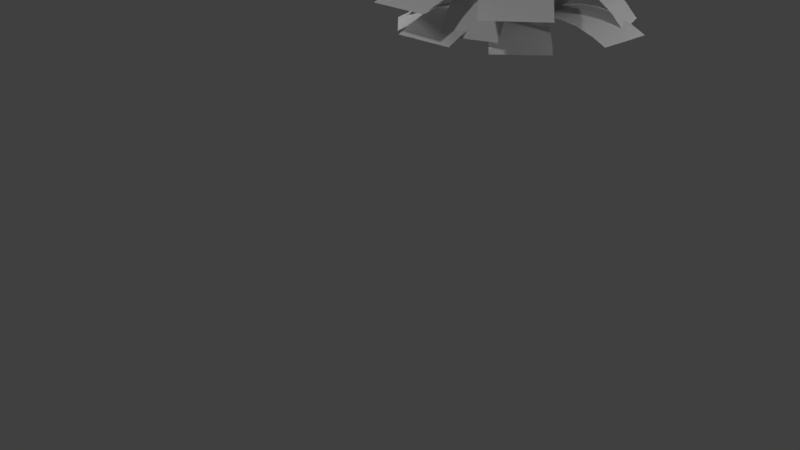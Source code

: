 # Source: fern.blend  (saved by Blender 2.79.0; exported with 4.5.12 LTS)
import bpy
from mathutils import Matrix  # noqa: F401  (used for matrix-valued properties, if any)

bpy.ops.wm.read_factory_settings(use_empty=True)
scene = bpy.context.scene
scene.name = 'Scene'

# ---- collections
col_collection_1 = bpy.data.collections.new('Collection 1'); scene.collection.children.link(col_collection_1)

# ---- materials (node trees are filled in below, after node groups)
mat_material = bpy.data.materials.new('Material')
mat_material.alpha_threshold = 0.0
mat_material.use_transparent_shadow = False
mat_material.roughness = 0.5
mat_material.specular_intensity = 0.0

# ---- material node trees

# ---- world
world_world = bpy.data.worlds.new('World'); scene.world = world_world
world_world.color = (0.05088, 0.05088, 0.05088)
world_world.use_sun_shadow = False
world_world.sun_shadow_jitter_overblur = 0.0
world_world.cycles.sampling_method = 'MANUAL'

# ---- cameras
cam_camera = bpy.data.cameras.new('Camera')
cam_camera.clip_end = 100.0
cam_camera.lens = 35.0
cam_camera.sensor_width = 32.0
cam_camera.sensor_height = 18.0
cam_camera.ortho_scale = 7.314
cam_camera.dof.focus_distance = 0.0
cam_camera.dof.aperture_fstop = 128.0

# ---- lights
light_lamp_004 = bpy.data.lights.new('Lamp.004', 'POINT')
light_lamp_004.transmission_factor = 0.0
light_lamp_004.cutoff_distance = 30.0
light_lamp_004.energy = 100.0
light_lamp_004.shadow_buffer_clip_start = 1.001
light_lamp_004.shadow_soft_size = 0.1
light_lamp_004.shadow_maximum_resolution = 0.006
light_lamp_004.use_absolute_resolution = True
light_lamp_003 = bpy.data.lights.new('Lamp.003', 'POINT')
light_lamp_003.transmission_factor = 0.0
light_lamp_003.cutoff_distance = 30.0
light_lamp_003.energy = 100.0
light_lamp_003.shadow_buffer_clip_start = 1.001
light_lamp_003.shadow_soft_size = 0.1
light_lamp_003.shadow_maximum_resolution = 0.006
light_lamp_003.use_absolute_resolution = True
light_lamp_002 = bpy.data.lights.new('Lamp.002', 'POINT')
light_lamp_002.transmission_factor = 0.0
light_lamp_002.cutoff_distance = 30.0
light_lamp_002.energy = 100.0
light_lamp_002.shadow_buffer_clip_start = 1.001
light_lamp_002.shadow_soft_size = 0.1
light_lamp_002.shadow_maximum_resolution = 0.006
light_lamp_002.use_absolute_resolution = True
light_point = bpy.data.lights.new('Point', 'POINT')
light_point.transmission_factor = 0.0
light_point.energy = 100.0
light_point.shadow_buffer_clip_start = 0.5
light_point.shadow_soft_size = 0.1
light_point.shadow_maximum_resolution = 0.006
light_point.use_absolute_resolution = True
light_lamp = bpy.data.lights.new('Lamp', 'POINT')
light_lamp.transmission_factor = 0.0
light_lamp.cutoff_distance = 30.0
light_lamp.energy = 100.0
light_lamp.shadow_buffer_clip_start = 1.001
light_lamp.shadow_soft_size = 0.1
light_lamp.shadow_maximum_resolution = 0.006
light_lamp.use_absolute_resolution = True

# ---- meshes
me_plane_012 = bpy.data.meshes.new('Plane.012')
me_plane_012.from_pydata([(-0.1749, 0.3035, -0.01788), (-0.1565, -0.3034, -0.01788), (5.533, 0.3172, 0.1978), (5.552, -0.2897, 0.1978), (4.105, 0.3132, 0.5372), (2.424, 0.3096, 0.6136), (0.6749, 0.3058, 0.3232), (0.6933, -0.301, 0.3232), (2.443, -0.2973, 0.6136), (4.124, -0.2937, 0.5372), (4.898, -0.2917, 0.381), (4.879, 0.3152, 0.381), (3.383, 0.3114, 0.6066), (3.401, -0.2955, 0.6066), (1.389, 0.3077, 0.4873), (1.408, -0.2991, 0.4873), (0.04591, 0.3047, 0.1571), (0.06432, -0.3022, 0.1571)], [], [(11, 10, 3, 2), (16, 17, 7, 6), (14, 15, 8, 5), (12, 13, 9, 4), (4, 9, 10, 11), (5, 8, 13, 12), (6, 7, 15, 14), (0, 1, 17, 16)])
me_plane_012.polygons.foreach_set('use_smooth', [True] * 8)
_uv = me_plane_012.uv_layers.new(name='UVMap')
_uv.uv.foreach_set('vector', [0.2341, 0.7851, 0.6956, 0.7851, 0.6956, 0.9035, 0.2341, 0.9035, 0.2341, 0.1167, 0.6956, 0.1167, 0.6956, 0.2295, 0.2341, 0.2295, 0.2341, 0.3463, 0.6956, 0.3463, 0.6956, 0.4631, 0.2341, 0.4631, 0.2341, 0.565, 0.6956, 0.565, 0.6956, 0.6668, 0.2341, 0.6668, 0.2341, 0.6668, 0.6956, 0.6668, 0.6956, 0.7851, 0.2341, 0.7851, 0.2341, 0.4631, 0.6956, 0.4631, 0.6956, 0.565, 0.2341, 0.565, 0.2341, 0.2295, 0.6956, 0.2295, 0.6956, 0.3463, 0.2341, 0.3463, 0.2341, 0.003893, 0.6956, 0.003893, 0.6956, 0.1167, 0.2341, 0.1167])
me_plane_012.materials.append(mat_material)
me_plane_012.use_remesh_preserve_volume = False
me_plane_012.use_remesh_preserve_attributes = False
me_plane_012.use_mirror_vertex_groups = False
me_plane_012.update()
me_plane_011 = bpy.data.meshes.new('Plane.011')
me_plane_011.from_pydata([(-0.1749, 0.3035, -0.01788), (-0.1565, -0.3034, -0.01788), (5.533, 0.3172, 0.1978), (5.552, -0.2897, 0.1978), (4.105, 0.3132, 0.5372), (2.424, 0.3096, 0.6136), (0.6749, 0.3058, 0.3232), (0.6933, -0.301, 0.3232), (2.443, -0.2973, 0.6136), (4.124, -0.2937, 0.5372), (4.898, -0.2917, 0.381), (4.879, 0.3152, 0.381), (3.383, 0.3114, 0.6066), (3.401, -0.2955, 0.6066), (1.389, 0.3077, 0.4873), (1.408, -0.2991, 0.4873), (0.04591, 0.3047, 0.1571), (0.06432, -0.3022, 0.1571)], [], [(11, 10, 3, 2), (16, 17, 7, 6), (14, 15, 8, 5), (12, 13, 9, 4), (4, 9, 10, 11), (5, 8, 13, 12), (6, 7, 15, 14), (0, 1, 17, 16)])
me_plane_011.polygons.foreach_set('use_smooth', [True] * 8)
_uv = me_plane_011.uv_layers.new(name='UVMap')
_uv.uv.foreach_set('vector', [0.2341, 0.7851, 0.6956, 0.7851, 0.6956, 0.9035, 0.2341, 0.9035, 0.2341, 0.1167, 0.6956, 0.1167, 0.6956, 0.2295, 0.2341, 0.2295, 0.2341, 0.3463, 0.6956, 0.3463, 0.6956, 0.4631, 0.2341, 0.4631, 0.2341, 0.565, 0.6956, 0.565, 0.6956, 0.6668, 0.2341, 0.6668, 0.2341, 0.6668, 0.6956, 0.6668, 0.6956, 0.7851, 0.2341, 0.7851, 0.2341, 0.4631, 0.6956, 0.4631, 0.6956, 0.565, 0.2341, 0.565, 0.2341, 0.2295, 0.6956, 0.2295, 0.6956, 0.3463, 0.2341, 0.3463, 0.2341, 0.003893, 0.6956, 0.003893, 0.6956, 0.1167, 0.2341, 0.1167])
me_plane_011.materials.append(mat_material)
me_plane_011.use_remesh_preserve_volume = False
me_plane_011.use_remesh_preserve_attributes = False
me_plane_011.use_mirror_vertex_groups = False
me_plane_011.update()
me_plane_010 = bpy.data.meshes.new('Plane.010')
me_plane_010.from_pydata([(-0.1749, 0.3035, -0.01788), (-0.1565, -0.3034, -0.01788), (5.533, 0.3172, 0.1978), (5.552, -0.2897, 0.1978), (4.105, 0.3132, 0.5372), (2.424, 0.3096, 0.6136), (0.6749, 0.3058, 0.3232), (0.6933, -0.301, 0.3232), (2.443, -0.2973, 0.6136), (4.124, -0.2937, 0.5372), (4.898, -0.2917, 0.381), (4.879, 0.3152, 0.381), (3.383, 0.3114, 0.6066), (3.401, -0.2955, 0.6066), (1.389, 0.3077, 0.4873), (1.408, -0.2991, 0.4873), (0.04591, 0.3047, 0.1571), (0.06432, -0.3022, 0.1571)], [], [(11, 10, 3, 2), (16, 17, 7, 6), (14, 15, 8, 5), (12, 13, 9, 4), (4, 9, 10, 11), (5, 8, 13, 12), (6, 7, 15, 14), (0, 1, 17, 16)])
me_plane_010.polygons.foreach_set('use_smooth', [True] * 8)
_uv = me_plane_010.uv_layers.new(name='UVMap')
_uv.uv.foreach_set('vector', [0.2341, 0.7851, 0.6956, 0.7851, 0.6956, 0.9035, 0.2341, 0.9035, 0.2341, 0.1167, 0.6956, 0.1167, 0.6956, 0.2295, 0.2341, 0.2295, 0.2341, 0.3463, 0.6956, 0.3463, 0.6956, 0.4631, 0.2341, 0.4631, 0.2341, 0.565, 0.6956, 0.565, 0.6956, 0.6668, 0.2341, 0.6668, 0.2341, 0.6668, 0.6956, 0.6668, 0.6956, 0.7851, 0.2341, 0.7851, 0.2341, 0.4631, 0.6956, 0.4631, 0.6956, 0.565, 0.2341, 0.565, 0.2341, 0.2295, 0.6956, 0.2295, 0.6956, 0.3463, 0.2341, 0.3463, 0.2341, 0.003893, 0.6956, 0.003893, 0.6956, 0.1167, 0.2341, 0.1167])
me_plane_010.materials.append(mat_material)
me_plane_010.use_remesh_preserve_volume = False
me_plane_010.use_remesh_preserve_attributes = False
me_plane_010.use_mirror_vertex_groups = False
me_plane_010.update()
me_plane_009 = bpy.data.meshes.new('Plane.009')
me_plane_009.from_pydata([(-0.1749, 0.3035, -0.01788), (-0.1565, -0.3034, -0.01788), (5.533, 0.3172, 0.1978), (5.552, -0.2897, 0.1978), (4.105, 0.3132, 0.5372), (2.424, 0.3096, 0.6136), (0.6749, 0.3058, 0.3232), (0.6933, -0.301, 0.3232), (2.443, -0.2973, 0.6136), (4.124, -0.2937, 0.5372), (4.898, -0.2917, 0.381), (4.879, 0.3152, 0.381), (3.383, 0.3114, 0.6066), (3.401, -0.2955, 0.6066), (1.389, 0.3077, 0.4873), (1.408, -0.2991, 0.4873), (0.04591, 0.3047, 0.1571), (0.06432, -0.3022, 0.1571)], [], [(11, 10, 3, 2), (16, 17, 7, 6), (14, 15, 8, 5), (12, 13, 9, 4), (4, 9, 10, 11), (5, 8, 13, 12), (6, 7, 15, 14), (0, 1, 17, 16)])
me_plane_009.polygons.foreach_set('use_smooth', [True] * 8)
_uv = me_plane_009.uv_layers.new(name='UVMap')
_uv.uv.foreach_set('vector', [0.2341, 0.7851, 0.6956, 0.7851, 0.6956, 0.9035, 0.2341, 0.9035, 0.2341, 0.1167, 0.6956, 0.1167, 0.6956, 0.2295, 0.2341, 0.2295, 0.2341, 0.3463, 0.6956, 0.3463, 0.6956, 0.4631, 0.2341, 0.4631, 0.2341, 0.565, 0.6956, 0.565, 0.6956, 0.6668, 0.2341, 0.6668, 0.2341, 0.6668, 0.6956, 0.6668, 0.6956, 0.7851, 0.2341, 0.7851, 0.2341, 0.4631, 0.6956, 0.4631, 0.6956, 0.565, 0.2341, 0.565, 0.2341, 0.2295, 0.6956, 0.2295, 0.6956, 0.3463, 0.2341, 0.3463, 0.2341, 0.003893, 0.6956, 0.003893, 0.6956, 0.1167, 0.2341, 0.1167])
me_plane_009.materials.append(mat_material)
me_plane_009.use_remesh_preserve_volume = False
me_plane_009.use_remesh_preserve_attributes = False
me_plane_009.use_mirror_vertex_groups = False
me_plane_009.update()
me_plane_008 = bpy.data.meshes.new('Plane.008')
me_plane_008.from_pydata([(-0.1749, 0.3035, -0.01788), (-0.1565, -0.3034, -0.01788), (5.533, 0.3172, 0.1978), (5.552, -0.2897, 0.1978), (4.105, 0.3132, 0.5372), (2.424, 0.3096, 0.6136), (0.6749, 0.3058, 0.3232), (0.6933, -0.301, 0.3232), (2.443, -0.2973, 0.6136), (4.124, -0.2937, 0.5372), (4.898, -0.2917, 0.381), (4.879, 0.3152, 0.381), (3.383, 0.3114, 0.6066), (3.401, -0.2955, 0.6066), (1.389, 0.3077, 0.4873), (1.408, -0.2991, 0.4873), (0.04591, 0.3047, 0.1571), (0.06432, -0.3022, 0.1571)], [], [(11, 10, 3, 2), (16, 17, 7, 6), (14, 15, 8, 5), (12, 13, 9, 4), (4, 9, 10, 11), (5, 8, 13, 12), (6, 7, 15, 14), (0, 1, 17, 16)])
me_plane_008.polygons.foreach_set('use_smooth', [True] * 8)
_uv = me_plane_008.uv_layers.new(name='UVMap')
_uv.uv.foreach_set('vector', [0.2341, 0.7851, 0.6956, 0.7851, 0.6956, 0.9035, 0.2341, 0.9035, 0.2341, 0.1167, 0.6956, 0.1167, 0.6956, 0.2295, 0.2341, 0.2295, 0.2341, 0.3463, 0.6956, 0.3463, 0.6956, 0.4631, 0.2341, 0.4631, 0.2341, 0.565, 0.6956, 0.565, 0.6956, 0.6668, 0.2341, 0.6668, 0.2341, 0.6668, 0.6956, 0.6668, 0.6956, 0.7851, 0.2341, 0.7851, 0.2341, 0.4631, 0.6956, 0.4631, 0.6956, 0.565, 0.2341, 0.565, 0.2341, 0.2295, 0.6956, 0.2295, 0.6956, 0.3463, 0.2341, 0.3463, 0.2341, 0.003893, 0.6956, 0.003893, 0.6956, 0.1167, 0.2341, 0.1167])
me_plane_008.materials.append(mat_material)
me_plane_008.use_remesh_preserve_volume = False
me_plane_008.use_remesh_preserve_attributes = False
me_plane_008.use_mirror_vertex_groups = False
me_plane_008.update()
me_plane_007 = bpy.data.meshes.new('Plane.007')
me_plane_007.from_pydata([(-0.1749, 0.3035, -0.01788), (-0.1565, -0.3034, -0.01788), (5.533, 0.3172, 0.1978), (5.552, -0.2897, 0.1978), (4.105, 0.3132, 0.5372), (2.424, 0.3096, 0.6136), (0.6749, 0.3058, 0.3232), (0.6933, -0.301, 0.3232), (2.443, -0.2973, 0.6136), (4.124, -0.2937, 0.5372), (4.898, -0.2917, 0.381), (4.879, 0.3152, 0.381), (3.383, 0.3114, 0.6066), (3.401, -0.2955, 0.6066), (1.389, 0.3077, 0.4873), (1.408, -0.2991, 0.4873), (0.04591, 0.3047, 0.1571), (0.06432, -0.3022, 0.1571)], [], [(11, 10, 3, 2), (16, 17, 7, 6), (14, 15, 8, 5), (12, 13, 9, 4), (4, 9, 10, 11), (5, 8, 13, 12), (6, 7, 15, 14), (0, 1, 17, 16)])
me_plane_007.polygons.foreach_set('use_smooth', [True] * 8)
_uv = me_plane_007.uv_layers.new(name='UVMap')
_uv.uv.foreach_set('vector', [0.2341, 0.7851, 0.6956, 0.7851, 0.6956, 0.9035, 0.2341, 0.9035, 0.2341, 0.1167, 0.6956, 0.1167, 0.6956, 0.2295, 0.2341, 0.2295, 0.2341, 0.3463, 0.6956, 0.3463, 0.6956, 0.4631, 0.2341, 0.4631, 0.2341, 0.565, 0.6956, 0.565, 0.6956, 0.6668, 0.2341, 0.6668, 0.2341, 0.6668, 0.6956, 0.6668, 0.6956, 0.7851, 0.2341, 0.7851, 0.2341, 0.4631, 0.6956, 0.4631, 0.6956, 0.565, 0.2341, 0.565, 0.2341, 0.2295, 0.6956, 0.2295, 0.6956, 0.3463, 0.2341, 0.3463, 0.2341, 0.003893, 0.6956, 0.003893, 0.6956, 0.1167, 0.2341, 0.1167])
me_plane_007.materials.append(mat_material)
me_plane_007.use_remesh_preserve_volume = False
me_plane_007.use_remesh_preserve_attributes = False
me_plane_007.use_mirror_vertex_groups = False
me_plane_007.update()
me_plane_006 = bpy.data.meshes.new('Plane.006')
me_plane_006.from_pydata([(-0.1749, 0.3035, -0.01788), (-0.1565, -0.3034, -0.01788), (5.533, 0.3172, 0.1978), (5.552, -0.2897, 0.1978), (4.105, 0.3132, 0.5372), (2.424, 0.3096, 0.6136), (0.6749, 0.3058, 0.3232), (0.6933, -0.301, 0.3232), (2.443, -0.2973, 0.6136), (4.124, -0.2937, 0.5372), (4.898, -0.2917, 0.381), (4.879, 0.3152, 0.381), (3.383, 0.3114, 0.6066), (3.401, -0.2955, 0.6066), (1.389, 0.3077, 0.4873), (1.408, -0.2991, 0.4873), (0.04591, 0.3047, 0.1571), (0.06432, -0.3022, 0.1571)], [], [(11, 10, 3, 2), (16, 17, 7, 6), (14, 15, 8, 5), (12, 13, 9, 4), (4, 9, 10, 11), (5, 8, 13, 12), (6, 7, 15, 14), (0, 1, 17, 16)])
me_plane_006.polygons.foreach_set('use_smooth', [True] * 8)
_uv = me_plane_006.uv_layers.new(name='UVMap')
_uv.uv.foreach_set('vector', [0.2341, 0.7851, 0.6956, 0.7851, 0.6956, 0.9035, 0.2341, 0.9035, 0.2341, 0.1167, 0.6956, 0.1167, 0.6956, 0.2295, 0.2341, 0.2295, 0.2341, 0.3463, 0.6956, 0.3463, 0.6956, 0.4631, 0.2341, 0.4631, 0.2341, 0.565, 0.6956, 0.565, 0.6956, 0.6668, 0.2341, 0.6668, 0.2341, 0.6668, 0.6956, 0.6668, 0.6956, 0.7851, 0.2341, 0.7851, 0.2341, 0.4631, 0.6956, 0.4631, 0.6956, 0.565, 0.2341, 0.565, 0.2341, 0.2295, 0.6956, 0.2295, 0.6956, 0.3463, 0.2341, 0.3463, 0.2341, 0.003893, 0.6956, 0.003893, 0.6956, 0.1167, 0.2341, 0.1167])
me_plane_006.materials.append(mat_material)
me_plane_006.use_remesh_preserve_volume = False
me_plane_006.use_remesh_preserve_attributes = False
me_plane_006.use_mirror_vertex_groups = False
me_plane_006.update()
me_plane_005 = bpy.data.meshes.new('Plane.005')
me_plane_005.from_pydata([(-0.1749, 0.3035, -0.01788), (-0.1565, -0.3034, -0.01788), (5.533, 0.3172, 0.1978), (5.552, -0.2897, 0.1978), (4.105, 0.3132, 0.5372), (2.424, 0.3096, 0.6136), (0.6749, 0.3058, 0.3232), (0.6933, -0.301, 0.3232), (2.443, -0.2973, 0.6136), (4.124, -0.2937, 0.5372), (4.898, -0.2917, 0.381), (4.879, 0.3152, 0.381), (3.383, 0.3114, 0.6066), (3.401, -0.2955, 0.6066), (1.389, 0.3077, 0.4873), (1.408, -0.2991, 0.4873), (0.04591, 0.3047, 0.1571), (0.06432, -0.3022, 0.1571)], [], [(11, 10, 3, 2), (16, 17, 7, 6), (14, 15, 8, 5), (12, 13, 9, 4), (4, 9, 10, 11), (5, 8, 13, 12), (6, 7, 15, 14), (0, 1, 17, 16)])
me_plane_005.polygons.foreach_set('use_smooth', [True] * 8)
_uv = me_plane_005.uv_layers.new(name='UVMap')
_uv.uv.foreach_set('vector', [0.2341, 0.7851, 0.6956, 0.7851, 0.6956, 0.9035, 0.2341, 0.9035, 0.2341, 0.1167, 0.6956, 0.1167, 0.6956, 0.2295, 0.2341, 0.2295, 0.2341, 0.3463, 0.6956, 0.3463, 0.6956, 0.4631, 0.2341, 0.4631, 0.2341, 0.565, 0.6956, 0.565, 0.6956, 0.6668, 0.2341, 0.6668, 0.2341, 0.6668, 0.6956, 0.6668, 0.6956, 0.7851, 0.2341, 0.7851, 0.2341, 0.4631, 0.6956, 0.4631, 0.6956, 0.565, 0.2341, 0.565, 0.2341, 0.2295, 0.6956, 0.2295, 0.6956, 0.3463, 0.2341, 0.3463, 0.2341, 0.003893, 0.6956, 0.003893, 0.6956, 0.1167, 0.2341, 0.1167])
me_plane_005.materials.append(mat_material)
me_plane_005.use_remesh_preserve_volume = False
me_plane_005.use_remesh_preserve_attributes = False
me_plane_005.use_mirror_vertex_groups = False
me_plane_005.update()
me_plane_004 = bpy.data.meshes.new('Plane.004')
me_plane_004.from_pydata([(-0.1749, 0.3035, -0.01788), (-0.1565, -0.3034, -0.01788), (5.533, 0.3172, 0.1978), (5.552, -0.2897, 0.1978), (4.105, 0.3132, 0.5372), (2.424, 0.3096, 0.6136), (0.6749, 0.3058, 0.3232), (0.6933, -0.301, 0.3232), (2.443, -0.2973, 0.6136), (4.124, -0.2937, 0.5372), (4.898, -0.2917, 0.381), (4.879, 0.3152, 0.381), (3.383, 0.3114, 0.6066), (3.401, -0.2955, 0.6066), (1.389, 0.3077, 0.4873), (1.408, -0.2991, 0.4873), (0.04591, 0.3047, 0.1571), (0.06432, -0.3022, 0.1571)], [], [(11, 10, 3, 2), (16, 17, 7, 6), (14, 15, 8, 5), (12, 13, 9, 4), (4, 9, 10, 11), (5, 8, 13, 12), (6, 7, 15, 14), (0, 1, 17, 16)])
me_plane_004.polygons.foreach_set('use_smooth', [True] * 8)
_uv = me_plane_004.uv_layers.new(name='UVMap')
_uv.uv.foreach_set('vector', [0.2341, 0.7851, 0.6956, 0.7851, 0.6956, 0.9035, 0.2341, 0.9035, 0.2341, 0.1167, 0.6956, 0.1167, 0.6956, 0.2295, 0.2341, 0.2295, 0.2341, 0.3463, 0.6956, 0.3463, 0.6956, 0.4631, 0.2341, 0.4631, 0.2341, 0.565, 0.6956, 0.565, 0.6956, 0.6668, 0.2341, 0.6668, 0.2341, 0.6668, 0.6956, 0.6668, 0.6956, 0.7851, 0.2341, 0.7851, 0.2341, 0.4631, 0.6956, 0.4631, 0.6956, 0.565, 0.2341, 0.565, 0.2341, 0.2295, 0.6956, 0.2295, 0.6956, 0.3463, 0.2341, 0.3463, 0.2341, 0.003893, 0.6956, 0.003893, 0.6956, 0.1167, 0.2341, 0.1167])
me_plane_004.materials.append(mat_material)
me_plane_004.use_remesh_preserve_volume = False
me_plane_004.use_remesh_preserve_attributes = False
me_plane_004.use_mirror_vertex_groups = False
me_plane_004.update()
me_plane_003 = bpy.data.meshes.new('Plane.003')
me_plane_003.from_pydata([(-0.1749, 0.3035, -0.01788), (-0.1565, -0.3034, -0.01788), (5.533, 0.3172, 0.1978), (5.552, -0.2897, 0.1978), (4.105, 0.3132, 0.5372), (2.424, 0.3096, 0.6136), (0.6749, 0.3058, 0.3232), (0.6933, -0.301, 0.3232), (2.443, -0.2973, 0.6136), (4.124, -0.2937, 0.5372), (4.898, -0.2917, 0.381), (4.879, 0.3152, 0.381), (3.383, 0.3114, 0.6066), (3.401, -0.2955, 0.6066), (1.389, 0.3077, 0.4873), (1.408, -0.2991, 0.4873), (0.04591, 0.3047, 0.1571), (0.06432, -0.3022, 0.1571)], [], [(11, 10, 3, 2), (16, 17, 7, 6), (14, 15, 8, 5), (12, 13, 9, 4), (4, 9, 10, 11), (5, 8, 13, 12), (6, 7, 15, 14), (0, 1, 17, 16)])
me_plane_003.polygons.foreach_set('use_smooth', [True] * 8)
_uv = me_plane_003.uv_layers.new(name='UVMap')
_uv.uv.foreach_set('vector', [0.2341, 0.7851, 0.6956, 0.7851, 0.6956, 0.9035, 0.2341, 0.9035, 0.2341, 0.1167, 0.6956, 0.1167, 0.6956, 0.2295, 0.2341, 0.2295, 0.2341, 0.3463, 0.6956, 0.3463, 0.6956, 0.4631, 0.2341, 0.4631, 0.2341, 0.565, 0.6956, 0.565, 0.6956, 0.6668, 0.2341, 0.6668, 0.2341, 0.6668, 0.6956, 0.6668, 0.6956, 0.7851, 0.2341, 0.7851, 0.2341, 0.4631, 0.6956, 0.4631, 0.6956, 0.565, 0.2341, 0.565, 0.2341, 0.2295, 0.6956, 0.2295, 0.6956, 0.3463, 0.2341, 0.3463, 0.2341, 0.003893, 0.6956, 0.003893, 0.6956, 0.1167, 0.2341, 0.1167])
me_plane_003.materials.append(mat_material)
me_plane_003.use_remesh_preserve_volume = False
me_plane_003.use_remesh_preserve_attributes = False
me_plane_003.use_mirror_vertex_groups = False
me_plane_003.update()
me_plane_002 = bpy.data.meshes.new('Plane.002')
me_plane_002.from_pydata([(-0.1749, 0.3035, -0.01788), (-0.1565, -0.3034, -0.01788), (5.533, 0.3172, 0.1978), (5.552, -0.2897, 0.1978), (4.105, 0.3132, 0.5372), (2.424, 0.3096, 0.6136), (0.6749, 0.3058, 0.3232), (0.6933, -0.301, 0.3232), (2.443, -0.2973, 0.6136), (4.124, -0.2937, 0.5372), (4.898, -0.2917, 0.381), (4.879, 0.3152, 0.381), (3.383, 0.3114, 0.6066), (3.401, -0.2955, 0.6066), (1.389, 0.3077, 0.4873), (1.408, -0.2991, 0.4873), (0.04591, 0.3047, 0.1571), (0.06432, -0.3022, 0.1571)], [], [(11, 10, 3, 2), (16, 17, 7, 6), (14, 15, 8, 5), (12, 13, 9, 4), (4, 9, 10, 11), (5, 8, 13, 12), (6, 7, 15, 14), (0, 1, 17, 16)])
me_plane_002.polygons.foreach_set('use_smooth', [True] * 8)
_uv = me_plane_002.uv_layers.new(name='UVMap')
_uv.uv.foreach_set('vector', [0.2341, 0.7851, 0.6956, 0.7851, 0.6956, 0.9035, 0.2341, 0.9035, 0.2341, 0.1167, 0.6956, 0.1167, 0.6956, 0.2295, 0.2341, 0.2295, 0.2341, 0.3463, 0.6956, 0.3463, 0.6956, 0.4631, 0.2341, 0.4631, 0.2341, 0.565, 0.6956, 0.565, 0.6956, 0.6668, 0.2341, 0.6668, 0.2341, 0.6668, 0.6956, 0.6668, 0.6956, 0.7851, 0.2341, 0.7851, 0.2341, 0.4631, 0.6956, 0.4631, 0.6956, 0.565, 0.2341, 0.565, 0.2341, 0.2295, 0.6956, 0.2295, 0.6956, 0.3463, 0.2341, 0.3463, 0.2341, 0.003893, 0.6956, 0.003893, 0.6956, 0.1167, 0.2341, 0.1167])
me_plane_002.materials.append(mat_material)
me_plane_002.use_remesh_preserve_volume = False
me_plane_002.use_remesh_preserve_attributes = False
me_plane_002.use_mirror_vertex_groups = False
me_plane_002.update()
me_plane_001 = bpy.data.meshes.new('Plane.001')
me_plane_001.from_pydata([(-0.1749, 0.3035, -0.01788), (-0.1565, -0.3034, -0.01788), (5.533, 0.3172, 0.1978), (5.552, -0.2897, 0.1978), (4.105, 0.3132, 0.5372), (2.424, 0.3096, 0.6136), (0.6749, 0.3058, 0.3232), (0.6933, -0.301, 0.3232), (2.443, -0.2973, 0.6136), (4.124, -0.2937, 0.5372), (4.898, -0.2917, 0.381), (4.879, 0.3152, 0.381), (3.383, 0.3114, 0.6066), (3.401, -0.2955, 0.6066), (1.389, 0.3077, 0.4873), (1.408, -0.2991, 0.4873), (0.04591, 0.3047, 0.1571), (0.06432, -0.3022, 0.1571)], [], [(11, 10, 3, 2), (16, 17, 7, 6), (14, 15, 8, 5), (12, 13, 9, 4), (4, 9, 10, 11), (5, 8, 13, 12), (6, 7, 15, 14), (0, 1, 17, 16)])
me_plane_001.polygons.foreach_set('use_smooth', [True] * 8)
_uv = me_plane_001.uv_layers.new(name='UVMap')
_uv.uv.foreach_set('vector', [0.2341, 0.7851, 0.6956, 0.7851, 0.6956, 0.9035, 0.2341, 0.9035, 0.2341, 0.1167, 0.6956, 0.1167, 0.6956, 0.2295, 0.2341, 0.2295, 0.2341, 0.3463, 0.6956, 0.3463, 0.6956, 0.4631, 0.2341, 0.4631, 0.2341, 0.565, 0.6956, 0.565, 0.6956, 0.6668, 0.2341, 0.6668, 0.2341, 0.6668, 0.6956, 0.6668, 0.6956, 0.7851, 0.2341, 0.7851, 0.2341, 0.4631, 0.6956, 0.4631, 0.6956, 0.565, 0.2341, 0.565, 0.2341, 0.2295, 0.6956, 0.2295, 0.6956, 0.3463, 0.2341, 0.3463, 0.2341, 0.003893, 0.6956, 0.003893, 0.6956, 0.1167, 0.2341, 0.1167])
me_plane_001.materials.append(mat_material)
me_plane_001.use_remesh_preserve_volume = False
me_plane_001.use_remesh_preserve_attributes = False
me_plane_001.use_mirror_vertex_groups = False
me_plane_001.update()
me_plane = bpy.data.meshes.new('Plane')
me_plane.from_pydata([(-1.0, 0.003502, 0.01369), (1.0, 0.003502, 0.01369), (-1.0, 1.491, 0.3848), (1.0, 1.491, 0.3848), (-1.0, 1.061, 0.5336), (-1.0, 0.67, 0.5499), (-1.0, 0.2626, 0.3613), (1.0, 0.2626, 0.3613), (1.0, 0.67, 0.5499), (1.0, 1.061, 0.5336), (-1.0, 0.003502, 0.01369), (1.0, 0.003502, 0.01369), (-1.0, 1.491, 0.3848), (1.0, 1.491, 0.3848), (-1.0, 1.061, 0.5336), (-1.0, 0.67, 0.5499), (-1.0, 0.2626, 0.3613), (1.0, 0.2626, 0.3613), (1.0, 0.67, 0.5499), (1.0, 1.061, 0.5336), (-0.7274, 0.2083, 0.01369), (0.743, -0.2031, 0.01369), (2.595, 1.302, 0.3848), (4.066, 0.8904, 0.3848), (1.635, 0.9859, 0.5336), (0.7615, 0.6983, 0.5499), (-0.1485, 0.3988, 0.3613), (1.322, -0.01259, 0.3613), (2.232, 0.2869, 0.5499), (3.106, 0.5745, 0.5336), (0.7742, 0.1921, 0.01369), (-0.7594, -0.1975, 0.01369), (3.92, -0.9485, 0.3848), (2.387, -1.338, 0.3848), (3.011, -0.619, 0.5336), (2.184, -0.319, 0.5499), (1.322, -0.006637, 0.3613), (-0.2113, -0.3962, 0.3613), (0.6504, -0.7086, 0.5499), (1.478, -1.008, 0.5336), (0.9997, -0.008509, 0.01369), (-1.0, 0.001506, 0.01369), (0.9188, -1.496, 0.3848), (-1.081, -1.486, 0.3848), (0.9422, -1.066, 0.5336), (0.9634, -0.6749, 0.5499), (0.9856, -0.2676, 0.3613), (-1.014, -0.2576, 0.3613), (-1.036, -0.6649, 0.5499), (-1.058, -1.056, 0.5336), (0.7743, -0.192, 0.01369), (-0.7887, 0.1866, 0.01369), (-2.284, -1.355, 0.3848), (-3.847, -0.9759, 0.3848), (-1.4, -1.019, 0.5336), (-0.5959, -0.7129, 0.5499), (0.2416, -0.3946, 0.3613), (-1.322, -0.01596, 0.3613), (-2.159, -0.3343, 0.5499), (-2.963, -0.64, 0.5336), (-0.01802, -0.3034, 0.01369), (-0.005062, 0.3035, 0.01369), (-4.92, -0.2938, 0.3848), (-4.907, 0.3131, 0.3848), (-3.503, -0.2966, 0.5336), (-2.214, -0.2991, 0.5499), (-0.872, -0.3017, 0.3613), (-0.8591, 0.3051, 0.3613), (-2.201, 0.3078, 0.5499), (-3.49, 0.3103, 0.5336), (-0.6588, -0.2283, 0.01369), (0.6412, 0.2329, 0.01369), (-4.384, 0.7385, 0.3848), (-3.084, 1.2, 0.3848), (-3.308, 0.4592, 0.5336), (-2.328, 0.2049, 0.5499), (-1.308, -0.05988, 0.3613), (-0.007757, 0.4013, 0.3613), (-1.028, 0.6661, 0.5499), (-2.007, 0.9204, 0.5336)], [], [(4, 9, 3, 2), (0, 1, 7, 6), (6, 7, 8, 5), (5, 8, 9, 4), (14, 19, 13, 12), (10, 11, 17, 16), (16, 17, 18, 15), (15, 18, 19, 14), (24, 29, 23, 22), (20, 21, 27, 26), (26, 27, 28, 25), (25, 28, 29, 24), (34, 39, 33, 32), (30, 31, 37, 36), (36, 37, 38, 35), (35, 38, 39, 34), (44, 49, 43, 42), (40, 41, 47, 46), (46, 47, 48, 45), (45, 48, 49, 44), (54, 59, 53, 52), (50, 51, 57, 56), (56, 57, 58, 55), (55, 58, 59, 54), (64, 69, 63, 62), (60, 61, 67, 66), (66, 67, 68, 65), (65, 68, 69, 64), (74, 79, 73, 72), (70, 71, 77, 76), (76, 77, 78, 75), (75, 78, 79, 74)])
_uv = me_plane.uv_layers.new(name='UVMap')
_uv.uv.foreach_set('vector', [0.2341, 0.6668, 0.6956, 0.6668, 0.6956, 0.9035, 0.2341, 0.9035, 0.2341, 0.003893, 0.6956, 0.003893, 0.6956, 0.2295, 0.2341, 0.2295, 0.2341, 0.2295, 0.6956, 0.2295, 0.6956, 0.4631, 0.2341, 0.4631, 0.2341, 0.4631, 0.6956, 0.4631, 0.6956, 0.6668, 0.2341, 0.6668, 0.2341, 0.6668, 0.6956, 0.6668, 0.6956, 0.9035, 0.2341, 0.9035, 0.2341, 0.003893, 0.6956, 0.003893, 0.6956, 0.2295, 0.2341, 0.2295, 0.2341, 0.2295, 0.6956, 0.2295, 0.6956, 0.4631, 0.2341, 0.4631, 0.2341, 0.4631, 0.6956, 0.4631, 0.6956, 0.6668, 0.2341, 0.6668, 0.2341, 0.6668, 0.6956, 0.6668, 0.6956, 0.9035, 0.2341, 0.9035, 0.2341, 0.003893, 0.6956, 0.003893, 0.6956, 0.2295, 0.2341, 0.2295, 0.2341, 0.2295, 0.6956, 0.2295, 0.6956, 0.4631, 0.2341, 0.4631, 0.2341, 0.4631, 0.6956, 0.4631, 0.6956, 0.6668, 0.2341, 0.6668, 0.2341, 0.6668, 0.6956, 0.6668, 0.6956, 0.9035, 0.2341, 0.9035, 0.2341, 0.003893, 0.6956, 0.003893, 0.6956, 0.2295, 0.2341, 0.2295, 0.2341, 0.2295, 0.6956, 0.2295, 0.6956, 0.4631, 0.2341, 0.4631, 0.2341, 0.4631, 0.6956, 0.4631, 0.6956, 0.6668, 0.2341, 0.6668, 0.2341, 0.6668, 0.6956, 0.6668, 0.6956, 0.9035, 0.2341, 0.9035, 0.2341, 0.003893, 0.6956, 0.003893, 0.6956, 0.2295, 0.2341, 0.2295, 0.2341, 0.2295, 0.6956, 0.2295, 0.6956, 0.4631, 0.2341, 0.4631, 0.2341, 0.4631, 0.6956, 0.4631, 0.6956, 0.6668, 0.2341, 0.6668, 0.2341, 0.6668, 0.6956, 0.6668, 0.6956, 0.9035, 0.2341, 0.9035, 0.2341, 0.003893, 0.6956, 0.003893, 0.6956, 0.2295, 0.2341, 0.2295, 0.2341, 0.2295, 0.6956, 0.2295, 0.6956, 0.4631, 0.2341, 0.4631, 0.2341, 0.4631, 0.6956, 0.4631, 0.6956, 0.6668, 0.2341, 0.6668, 0.2341, 0.6668, 0.6956, 0.6668, 0.6956, 0.9035, 0.2341, 0.9035, 0.2341, 0.003893, 0.6956, 0.003893, 0.6956, 0.2295, 0.2341, 0.2295, 0.2341, 0.2295, 0.6956, 0.2295, 0.6956, 0.4631, 0.2341, 0.4631, 0.2341, 0.4631, 0.6956, 0.4631, 0.6956, 0.6668, 0.2341, 0.6668, 0.2341, 0.6668, 0.6956, 0.6668, 0.6956, 0.9035, 0.2341, 0.9035, 0.2341, 0.003893, 0.6956, 0.003893, 0.6956, 0.2295, 0.2341, 0.2295, 0.2341, 0.2295, 0.6956, 0.2295, 0.6956, 0.4631, 0.2341, 0.4631, 0.2341, 0.4631, 0.6956, 0.4631, 0.6956, 0.6668, 0.2341, 0.6668])
me_plane.materials.append(mat_material)
me_plane.use_remesh_preserve_volume = False
me_plane.use_remesh_preserve_attributes = False
me_plane.use_mirror_vertex_groups = False
me_plane.update()

# ---- objects
ob_lamp_003 = bpy.data.objects.new('Lamp.003', light_lamp_004)
ob_lamp_002 = bpy.data.objects.new('Lamp.002', light_lamp_003)
ob_lamp_001 = bpy.data.objects.new('Lamp.001', light_lamp_002)
ob_point = bpy.data.objects.new('Point', light_point)
ob_plane_012 = bpy.data.objects.new('Plane.012', me_plane_012)
ob_plane_011 = bpy.data.objects.new('Plane.011', me_plane_011)
ob_plane_010 = bpy.data.objects.new('Plane.010', me_plane_010)
ob_plane_009 = bpy.data.objects.new('Plane.009', me_plane_009)
ob_plane_008 = bpy.data.objects.new('Plane.008', me_plane_008)
ob_plane_007 = bpy.data.objects.new('Plane.007', me_plane_007)
ob_plane_006 = bpy.data.objects.new('Plane.006', me_plane_006)
ob_plane_005 = bpy.data.objects.new('Plane.005', me_plane_005)
ob_plane_004 = bpy.data.objects.new('Plane.004', me_plane_004)
ob_plane_003 = bpy.data.objects.new('Plane.003', me_plane_003)
ob_plane_002 = bpy.data.objects.new('Plane.002', me_plane_002)
ob_plane_001 = bpy.data.objects.new('Plane.001', me_plane_001)
ob_plane = bpy.data.objects.new('Plane', me_plane)
ob_lamp = bpy.data.objects.new('Lamp', light_lamp)
ob_camera = bpy.data.objects.new('Camera', cam_camera)

# ---- transforms, parenting, visibility, modifiers, constraints
ob_lamp_003.location = (0.973, -4.189, 3.07)
ob_lamp_003.rotation_euler = (0.6503, 0.05522, 1.866)
ob_lamp_003.scale = (0.9775, 0.6959, 0.6209)
ob_lamp_003.lock_rotations_4d = False
ob_lamp_003.empty_display_type = 'ARROWS'
ob_lamp_003.color = (0.0, 0.0, 0.0, 0.0)
ob_lamp_003.lineart.crease_threshold = 0.0
ob_lamp_002.location = (-4.086, 2.585, 1.862)
ob_lamp_002.rotation_euler = (0.6503, 0.05522, 1.866)
ob_lamp_002.scale = (0.9775, 0.6959, 0.6209)
ob_lamp_002.lock_rotations_4d = False
ob_lamp_002.empty_display_type = 'ARROWS'
ob_lamp_002.color = (0.0, 0.0, 0.0, 0.0)
ob_lamp_002.lineart.crease_threshold = 0.0
ob_lamp_001.location = (3.77, 1.357, 1.154)
ob_lamp_001.rotation_euler = (0.6503, 0.05522, 1.866)
ob_lamp_001.scale = (0.9775, 0.6959, 0.6209)
ob_lamp_001.lock_rotations_4d = False
ob_lamp_001.empty_display_type = 'ARROWS'
ob_lamp_001.color = (0.0, 0.0, 0.0, 0.0)
ob_lamp_001.lineart.crease_threshold = 0.0
ob_point.location = (0.0, 0.0, 0.0)
ob_point.lineart.crease_threshold = 0.0
ob_plane_012.location = (0.01529, -0.03285, -0.04378)
ob_plane_012.rotation_euler = (0.0, -0.0, -1.245)
ob_plane_012.scale = (0.1919, 0.8904, 0.8154)
ob_plane_012.lineart.crease_threshold = 0.0
ob_plane_011.location = (-0.0319, -0.01718, -0.04378)
ob_plane_011.rotation_euler = (2.045e-08, 2.815e-10, -2.757)
ob_plane_011.scale = (0.1919, 0.8904, 0.8154)
ob_plane_011.lineart.crease_threshold = 0.0
ob_plane_010.location = (-0.01952, 0.03052, -0.04378)
ob_plane_010.rotation_euler = (2.152e-08, 2.052e-08, -4.253)
ob_plane_010.scale = (0.1919, 0.8904, 0.8154)
ob_plane_010.lineart.crease_threshold = 0.0
ob_plane_009.location = (0.03226, 0.01651, -0.04378)
ob_plane_009.rotation_euler = (-5.206e-10, 2.146e-08, -5.92)
ob_plane_009.scale = (0.1919, 0.8904, 0.8154)
ob_plane_009.lineart.crease_threshold = 0.0
ob_plane_008.location = (-0.003807, 0.04052, -5.375e-10)
ob_plane_008.rotation_euler = (1.467e-08, 1.49e-08, 1.555)
ob_plane_008.scale = (0.2156, 1.0, 0.3771)
ob_plane_008.lineart.crease_threshold = 0.0
ob_plane_007.location = (-0.04048, -0.004202, 1.288e-10)
ob_plane_007.rotation_euler = (2.98e-08, 8.901e-11, 3.136)
ob_plane_007.scale = (0.2156, 1.0, 0.3771)
ob_plane_007.lineart.crease_threshold = 0.0
ob_plane_006.location = (0.02283, 0.02814, -0.05332)
ob_plane_006.rotation_euler = (-5.206e-10, 2.146e-08, -5.503)
ob_plane_006.scale = (0.1919, 0.8904, 0.3358)
ob_plane_006.lineart.crease_threshold = 0.0
ob_plane_005.location = (-0.0302, 0.02002, -0.05332)
ob_plane_005.rotation_euler = (2.152e-08, 2.052e-08, -3.837)
ob_plane_005.scale = (0.1919, 0.8904, 0.3358)
ob_plane_005.lineart.crease_threshold = 0.0
ob_plane_004.location = (-0.02223, -0.02861, -0.05332)
ob_plane_004.rotation_euler = (2.045e-08, 2.815e-10, -2.341)
ob_plane_004.scale = (0.1919, 0.8904, 0.3358)
ob_plane_004.lineart.crease_threshold = 0.0
ob_plane_003.location = (0.004676, -0.04043, 6.686e-10)
ob_plane_003.rotation_euler = (1.482e-08, -1.49e-08, -1.565)
ob_plane_003.scale = (0.2156, 1.0, 0.3771)
ob_plane_003.lineart.crease_threshold = 0.0
ob_plane_002.location = (0.02727, -0.02386, -0.05332)
ob_plane_002.rotation_euler = (0.0, -0.0, -0.8283)
ob_plane_002.scale = (0.1919, 0.8904, 0.3358)
ob_plane_002.lineart.crease_threshold = 0.0
ob_plane_001.location = (0.04045, 0.004443, 0.0)
ob_plane_001.scale = (0.2156, 1.0, 0.3771)
ob_plane_001.lineart.crease_threshold = 0.0
ob_plane.location = (0.0, 0.0, 0.0)
ob_plane.scale = (0.3034, 1.0, 1.0)
ob_plane.hide_viewport = True
ob_plane.lineart.crease_threshold = 0.0
ob_lamp.location = (-3.062, -1.301, 0.9467)
ob_lamp.rotation_euler = (0.6503, 0.05522, 1.866)
ob_lamp.scale = (0.9775, 0.6959, 0.6209)
ob_lamp.lock_rotations_4d = False
ob_lamp.empty_display_type = 'ARROWS'
ob_lamp.color = (0.0, 0.0, 0.0, 0.0)
ob_lamp.lineart.crease_threshold = 0.0
ob_camera.location = (5.323, -6.503, 2.015)
ob_camera.rotation_euler = (1.109, 0.0, 0.8149)
ob_camera.scale = (0.8757, 0.5441, 0.8096)
ob_camera.lock_rotations_4d = False
ob_camera.empty_display_type = 'ARROWS'
ob_camera.color = (0.0, 0.0, 0.0, 0.0)
ob_camera.display_type = 'WIRE'
ob_camera.lineart.crease_threshold = 0.0

# ---- collection membership
col_collection_1.objects.link(ob_lamp_003)
col_collection_1.objects.link(ob_lamp_002)
col_collection_1.objects.link(ob_lamp_001)
col_collection_1.objects.link(ob_point)
col_collection_1.objects.link(ob_plane_012)
col_collection_1.objects.link(ob_plane_011)
col_collection_1.objects.link(ob_plane_010)
col_collection_1.objects.link(ob_plane_009)
col_collection_1.objects.link(ob_plane_008)
col_collection_1.objects.link(ob_plane_007)
col_collection_1.objects.link(ob_plane_006)
col_collection_1.objects.link(ob_plane_005)
col_collection_1.objects.link(ob_plane_004)
col_collection_1.objects.link(ob_plane_003)
col_collection_1.objects.link(ob_plane_002)
col_collection_1.objects.link(ob_plane_001)
col_collection_1.objects.link(ob_plane)
col_collection_1.objects.link(ob_lamp)
col_collection_1.objects.link(ob_camera)

# ---- scene / render settings (as saved in the file)
scene.camera = ob_camera
scene.frame_start = 1; scene.frame_end = 250; scene.frame_set(1)
scene.render.engine = 'BLENDER_EEVEE_NEXT'
scene.render.resolution_percentage = 50
scene.render.dither_intensity = 0.0
scene.cycles.use_denoising = False
scene.cycles.samples = 128
scene.cycles.sampling_pattern = 'TABULATED_SOBOL'
scene.cycles.use_adaptive_sampling = False
scene.cycles.use_light_tree = False
scene.cycles.blur_glossy = 0.0
scene.cycles.sample_clamp_indirect = 0.0
scene.view_settings.view_transform = 'Standard'
bpy.context.view_layer.update()
